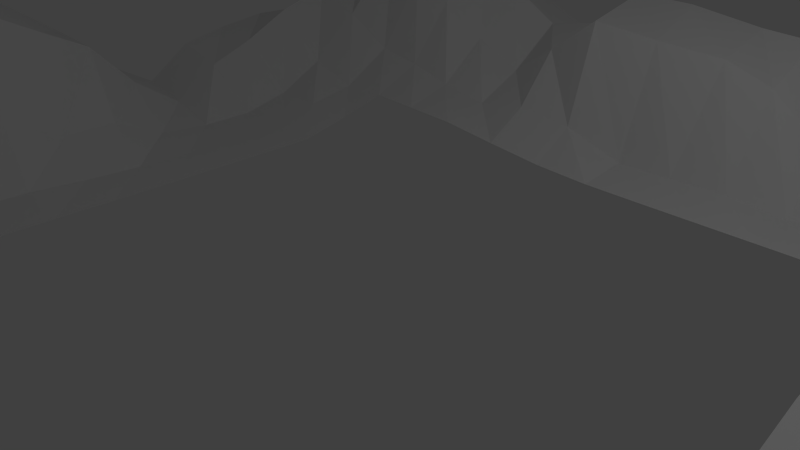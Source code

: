 # Source: TallerMountains.blend  (saved by Blender 2.72.0; exported with 4.5.12 LTS)
import bpy
from mathutils import Matrix  # noqa: F401  (used for matrix-valued properties, if any)

bpy.ops.wm.read_factory_settings(use_empty=True)
scene = bpy.context.scene
scene.name = 'Scene'

# ---- collections
col_collection_1 = bpy.data.collections.new('Collection 1'); scene.collection.children.link(col_collection_1)

# ---- world
world_world = bpy.data.worlds.new('World'); scene.world = world_world
world_world.color = (0.05088, 0.05088, 0.05088)
world_world.use_sun_shadow = False
world_world.sun_shadow_jitter_overblur = 0.0
world_world.cycles.sampling_method = 'MANUAL'
world_world.cycles.sample_map_resolution = 256

# ---- cameras
cam_camera = bpy.data.cameras.new('Camera')
cam_camera.clip_end = 100.0
cam_camera.lens = 35.0
cam_camera.sensor_width = 32.0
cam_camera.sensor_height = 18.0
cam_camera.ortho_scale = 7.314
cam_camera.dof.focus_distance = 0.0
cam_camera.dof.aperture_fstop = 128.0

# ---- lights
light_lamp = bpy.data.lights.new('Lamp', 'POINT')
light_lamp.transmission_factor = 0.0
light_lamp.cutoff_distance = 30.0
light_lamp.energy = 100.0
light_lamp.shadow_buffer_clip_start = 1.001
light_lamp.shadow_soft_size = 0.1
light_lamp.shadow_maximum_resolution = 0.006
light_lamp.use_absolute_resolution = True
light_lamp.cycles.use_multiple_importance_sampling = False

# ---- meshes
me_grid_002 = bpy.data.meshes.new('Grid.002')
me_grid_002.from_pydata([(-8.595, -8.422, 0.3366), (-7.935, -8.436, 0.2936), (-6.888, -8.353, 0.9736), (-5.974, -8.427, 0.6146), (-5.098, -8.555, 0.9044), (-4.126, -8.547, 0.7126), (-3.058, -8.391, 0.6967), (-2.204, -8.351, 0.5651), (-1.339, -8.4, 0.2837), (-0.4494, -8.443, 0.3587), (0.4385, -8.446, 0.8542), (1.334, -8.449, 0.7849), (2.233, -8.504, 0.9414), (3.139, -8.623, 1.121), (4.029, -8.695, 0.4469), (4.936, -8.812, 0.5074), (5.879, -8.884, 0.7416), (6.757, -8.735, 0.6809), (7.614, -8.634, 0.6097), (8.486, -8.567, 0.465), (-8.752, -7.553, 0.7608), (-7.885, -7.511, 1.232), (-6.774, -7.28, 2.036), (-5.912, -7.405, 1.518), (-5.101, -7.542, 1.473), (-4.013, -7.418, 1.866), (-2.943, -7.289, 2.077), (-2.101, -7.255, 2.103), (-1.334, -7.292, 1.788), (-0.5153, -7.406, 1.545), (0.3068, -7.491, 2.023), (1.411, -7.292, 2.164), (2.247, -7.315, 2.525), (3.013, -7.587, 2.548), (3.903, -7.659, 2.663), (4.871, -8.057, 3.293), (6.006, -8.074, 2.919), (6.937, -8.09, 1.55), (7.814, -7.969, 1.32), (8.592, -7.745, 0.7412), (-8.451, -6.598, 1.375), (-7.343, -6.369, 2.335), (-6.472, -6.301, 2.333), (-5.742, -6.459, 1.247), (-4.996, -6.394, 1.835), (-3.937, -6.296, 2.097), (-2.969, -6.285, 2.078), (-2.112, -6.335, 1.909), (-1.317, -6.419, 1.329), (-0.5138, -6.528, 0.8892), (0.431, -6.521, 0.914), (1.389, -6.53, 1.096), (2.274, -6.463, 1.214), (3.111, -6.381, 1.216), (3.886, -6.149, 1.916), (4.618, -6.043, 2.255), (5.752, -6.655, 3.041), (6.748, -6.645, 3.12), (8.099, -6.759, 2.095), (8.841, -6.747, 0.6873), (-8.066, -5.697, 2.037), (-7.065, -5.396, 2.642), (-6.341, -5.319, 2.311), (-5.682, -5.577, 1.211), (-4.962, -5.577, 1.246), (-3.977, -5.477, 1.341), (-3.043, -5.49, 1.087), (-2.164, -5.585, 0.7931), (-1.323, -5.735, 0.3079), (-0.4479, -5.772, 0.1306), (0.443, -5.774, 0.1078), (1.341, -5.759, 0.2123), (2.242, -5.738, 0.3152), (3.119, -5.783, 0.02534), (4.006, -5.785, 0.01361), (4.778, -5.668, 0.5339), (5.491, -5.466, 1.585), (6.742, -5.615, 2.122), (7.985, -5.664, 2.178), (8.687, -5.782, 0.4642), (-7.95, -4.763, 2.084), (-7.002, -4.596, 2.617), (-6.278, -4.611, 2.114), (-5.727, -4.825, 0.52), (-4.899, -4.878, 0.09895), (-4.001, -4.861, 0.1262), (-3.1, -4.844, 0.1898), (-2.214, -4.867, 0.1375), (-1.334, -4.886, 0.1019), (-0.4475, -4.888, 0.08699), (0.4434, -4.888, 0.06932), (1.336, -4.885, 0.07909), (2.227, -4.893, 0.02935), (3.117, -4.898, 9.21e-05), (4.007, -4.898, 0.001807), (4.898, -4.898, 0.0004296), (5.781, -4.895, 0.1042), (6.653, -4.9, 1.228), (7.665, -4.914, 1.31), (8.517, -4.945, 0.6115), (-8.065, -4.035, 2.073), (-7.037, -3.974, 2.635), (-6.317, -3.9, 1.461), (-5.773, -4.0, 0.09234), (-4.898, -4.006, 0.006684), (4.007, -4.007, 0.02129), (4.897, -4.007, 0.02993), (5.753, -4.007, 0.2162), (6.599, -4.034, 0.847), (7.586, -4.102, 0.979), (8.472, -4.019, 0.1381), (-8.005, -3.255, 2.239), (-6.86, -3.248, 2.711), (-6.298, -3.09, 1.063), (-5.769, -3.114, 0.04792), (-4.898, -3.117, 0.0006392), (4.007, -3.117, 0.008162), (4.889, -3.119, 0.07269), (5.694, -3.148, 0.4376), (6.54, -3.277, 1.066), (7.506, -3.462, 1.564), (8.461, -3.163, 0.2475), (-7.589, -2.497, 2.941), (-6.655, -2.415, 2.966), (-6.039, -2.205, 1.57), (-5.727, -2.223, 0.1553), (-4.894, -2.226, 0.01444), (4.007, -2.226, 2.347e-05), (4.864, -2.239, 0.1419), (5.624, -2.3, 0.5912), (6.454, -2.474, 1.182), (7.339, -2.732, 1.966), (8.463, -2.403, 0.9042), (-7.478, -1.498, 2.943), (-6.575, -1.381, 2.699), (-6.209, -1.307, 1.078), (-5.73, -1.332, 0.1485), (-4.894, -1.336, 0.0139), (4.007, -1.336, 0.001237), (4.84, -1.362, 0.1799), (5.574, -1.435, 0.5863), (6.441, -1.486, 0.7147), (7.221, -2.016, 2.417), (8.262, -2.006, 2.366), (-7.841, -0.3782, 2.371), (-6.917, -0.3145, 2.122), (-6.45, -0.387, 0.5711), (-5.762, -0.4401, 0.06741), (-4.898, -0.4452, 0.0005659), (4.007, -0.4455, 0.001784), (4.842, -0.4628, 0.1346), (5.41, -0.5183, 0.7979), (6.163, -0.545, 1.129), (6.971, -0.9777, 2.971), (7.943, -1.423, 3.251), (-8.155, 0.5271, 1.741), (-7.207, 0.5758, 1.653), (-6.535, 0.5041, 0.5373), (-5.782, 0.4477, 0.01684), (-4.898, 0.4453, 0.0), (4.036, 0.442, -0.1016), (4.913, 0.4367, -0.1015), (5.309, 0.4104, 0.979), (6.041, 0.4194, 1.459), (6.946, 0.328, 3.15), (8.044, 0.01585, 3.045), (-8.361, 1.35, 0.9526), (-7.439, 1.379, 0.8361), (-6.648, 1.349, 0.123), (-5.787, 1.336, 0.002772), (-4.898, 1.336, 0.0), (4.065, 1.329, -0.2071), (4.926, 1.335, -0.1591), (5.536, 1.361, 0.5567), (6.393, 1.374, 0.7196), (7.017, 1.291, 2.822), (8.142, 1.202, 2.268), (-8.424, 2.196, 0.4657), (-7.516, 2.212, 0.2686), (-6.668, 2.226, 0.0334), (-5.788, 2.226, 7.495e-07), (-4.898, 2.226, 0.0), (4.019, 2.225, -0.04326), (4.902, 2.228, -0.03359), (5.568, 2.263, 0.6222), (6.454, 2.27, 0.7005), (7.233, 2.155, 1.562), (8.31, 2.129, 1.132), (-8.416, 2.998, 1.035), (-7.493, 3.014, 0.8125), (-6.667, 3.109, 0.04355), (-5.783, 3.108, 0.02092), (-4.897, 3.115, 0.004458), (4.007, 3.117, 0.000611), (4.884, 3.121, 0.05165), (5.682, 3.14, 0.3384), (6.45, 3.151, 0.8136), (7.268, 3.072, 1.363), (8.353, 3.067, 0.955), (-8.383, 3.806, 1.213), (-7.467, 3.795, 1.122), (-6.639, 3.936, 0.2494), (-5.728, 3.906, 0.2428), (-4.853, 3.912, 0.2088), (4.007, 4.007, 0.008678), (4.885, 4.008, 0.07861), (5.743, 4.021, 0.179), (6.467, 4.025, 0.8306), (7.358, 3.975, 1.443), (8.42, 3.976, 1.036), (-8.381, 4.715, 1.33), (-7.451, 4.659, 1.564), (-6.586, 4.728, 0.7045), (-5.69, 4.734, 0.409), (-4.81, 4.692, 0.4409), (-3.954, 4.658, 0.4229), (-3.088, 4.661, 0.379), (-2.218, 4.761, 0.2161), (-1.336, 4.86, 0.06488), (-0.4456, 4.896, 0.004983), (0.4453, 4.898, 0.0001297), (1.336, 4.898, 0.0001409), (2.226, 4.898, 4.507e-05), (3.117, 4.898, 0.0001227), (4.007, 4.891, 0.03428), (4.891, 4.884, 0.1084), (5.761, 4.888, 0.1828), (6.6, 4.896, 0.412), (7.484, 4.85, 0.9918), (8.449, 4.849, 0.805), (-8.426, 5.714, 1.275), (-7.469, 5.623, 1.845), (-6.469, 5.534, 1.495), (-5.573, 5.539, 0.9841), (-4.758, 5.53, 0.8498), (-3.945, 5.502, 0.6508), (-3.094, 5.517, 0.5038), (-2.251, 5.538, 0.6315), (-1.368, 5.635, 0.4813), (-0.4514, 5.76, 0.09196), (0.442, 5.772, 0.1017), (1.329, 5.77, 0.127), (2.226, 5.775, 0.03911), (3.12, 5.738, 0.1543), (4.015, 5.734, 0.1581), (4.887, 5.712, 0.306), (5.769, 5.723, 0.3246), (6.639, 5.74, 0.4019), (7.545, 5.753, 0.3764), (8.459, 5.772, 0.1924), (-8.459, 6.685, 1.02), (-7.427, 6.615, 2.243), (-6.283, 6.456, 2.691), (-5.339, 6.191, 2.242), (-4.626, 6.224, 1.898), (-3.911, 6.348, 1.33), (-3.135, 6.439, 0.8718), (-2.324, 6.346, 1.423), (-1.448, 6.268, 2.059), (-0.432, 6.422, 1.9), (0.6232, 6.553, 1.79), (1.394, 6.547, 1.52), (2.246, 6.546, 0.8326), (3.145, 6.384, 1.09), (3.984, 6.397, 1.197), (4.809, 6.512, 0.9451), (5.728, 6.526, 0.8428), (6.566, 6.547, 1.029), (7.48, 6.603, 0.8143), (8.458, 6.667, 0.5287), (-8.463, 7.582, 0.4577), (-7.387, 7.606, 2.345), (-6.272, 7.455, 2.888), (-5.255, 7.279, 2.824), (-4.522, 7.144, 2.524), (-3.863, 7.216, 2.112), (-3.115, 7.391, 1.545), (-2.271, 7.411, 1.687), (-1.393, 7.332, 2.334), (-0.4512, 7.39, 2.284), (0.6692, 7.485, 2.089), (1.494, 7.439, 2.04), (2.318, 7.378, 1.738), (3.117, 7.241, 2.008), (3.912, 7.249, 1.955), (4.771, 7.418, 1.242), (5.689, 7.473, 1.157), (6.519, 7.462, 1.266), (7.512, 7.533, 0.998), (8.46, 7.567, 0.8885), (-8.46, 8.46, 0.02719), (-7.537, 8.485, 0.9956), (-6.413, 8.382, 2.135), (-5.388, 8.245, 2.344), (-4.591, 8.191, 2.161), (-3.903, 8.272, 1.771), (-3.109, 8.391, 1.303), (-2.23, 8.446, 1.058), (-1.336, 8.39, 1.547), (-0.4304, 8.403, 1.404), (0.535, 8.493, 0.841), (1.449, 8.485, 1.087), (2.309, 8.403, 1.424), (3.085, 8.273, 1.876), (3.928, 8.27, 1.71), (4.836, 8.424, 0.6975), (5.698, 8.437, 0.978), (6.56, 8.426, 0.9499), (7.562, 8.457, 0.6218), (8.46, 8.46, 0.7536)], [], [(1, 21, 20), (2, 22, 21), (3, 23, 22), (4, 24, 23), (5, 25, 24), (6, 26, 25), (7, 27, 26), (8, 28, 27), (9, 29, 28), (10, 30, 29), (11, 31, 30), (12, 32, 31), (13, 33, 32), (14, 34, 33), (15, 35, 34), (16, 36, 35), (17, 37, 36), (18, 38, 37), (19, 39, 38), (21, 41, 40), (22, 42, 41), (23, 43, 42), (24, 44, 43), (25, 45, 44), (26, 46, 45), (27, 47, 46), (28, 48, 47), (29, 49, 48), (30, 50, 49), (31, 51, 50), (32, 52, 51), (33, 53, 52), (34, 54, 53), (35, 55, 54), (36, 56, 55), (37, 57, 56), (38, 58, 57), (39, 59, 58), (41, 61, 60), (42, 62, 61), (43, 63, 62), (44, 64, 63), (45, 65, 64), (46, 66, 65), (47, 67, 66), (48, 68, 67), (49, 69, 68), (50, 70, 69), (51, 71, 70), (52, 72, 71), (53, 73, 72), (54, 74, 73), (55, 75, 74), (56, 76, 75), (57, 77, 76), (58, 78, 77), (59, 79, 78), (61, 81, 80), (62, 82, 81), (63, 83, 82), (64, 84, 83), (65, 85, 84), (66, 86, 85), (67, 87, 86), (68, 88, 87), (69, 89, 88), (70, 90, 89), (71, 91, 90), (72, 92, 91), (73, 93, 92), (74, 94, 93), (75, 95, 94), (76, 96, 95), (77, 97, 96), (78, 98, 97), (79, 99, 98), (81, 101, 100), (82, 102, 101), (83, 103, 102), (84, 104, 103), (95, 106, 105), (96, 107, 106), (97, 108, 107), (98, 109, 108), (99, 110, 109), (101, 112, 111), (102, 113, 112), (103, 114, 113), (104, 115, 114), (106, 117, 116), (107, 118, 117), (108, 119, 118), (109, 120, 119), (110, 121, 120), (112, 123, 122), (113, 124, 123), (114, 125, 124), (115, 126, 125), (117, 128, 127), (118, 129, 128), (119, 130, 129), (120, 131, 130), (121, 132, 131), (123, 134, 133), (124, 135, 134), (125, 136, 135), (126, 137, 136), (128, 139, 138), (129, 140, 139), (130, 141, 140), (131, 142, 141), (132, 143, 142), (134, 145, 144), (135, 146, 145), (136, 147, 146), (137, 148, 147), (139, 150, 149), (140, 151, 150), (141, 152, 151), (142, 153, 152), (143, 154, 153), (145, 156, 155), (146, 157, 156), (147, 158, 157), (148, 159, 158), (150, 161, 160), (151, 162, 161), (152, 163, 162), (153, 164, 163), (154, 165, 164), (156, 167, 166), (157, 168, 167), (158, 169, 168), (159, 170, 169), (161, 172, 171), (162, 173, 172), (163, 174, 173), (164, 175, 174), (165, 176, 175), (167, 178, 177), (168, 179, 178), (169, 180, 179), (170, 181, 180), (172, 183, 182), (173, 184, 183), (174, 185, 184), (175, 186, 185), (176, 187, 186), (178, 189, 188), (179, 190, 189), (180, 191, 190), (181, 192, 191), (183, 194, 193), (184, 195, 194), (185, 196, 195), (186, 197, 196), (187, 198, 197), (189, 200, 199), (190, 201, 200), (191, 202, 201), (192, 203, 202), (194, 205, 204), (195, 206, 205), (196, 207, 206), (197, 208, 207), (198, 209, 208), (200, 211, 210), (201, 212, 211), (202, 213, 212), (203, 214, 213), (204, 224, 223), (205, 225, 224), (206, 226, 225), (207, 227, 226), (208, 228, 227), (209, 229, 228), (211, 231, 230), (212, 232, 231), (213, 233, 232), (214, 234, 233), (215, 235, 234), (216, 236, 235), (217, 237, 236), (218, 238, 237), (219, 239, 238), (220, 240, 239), (221, 241, 240), (222, 242, 241), (223, 243, 242), (224, 244, 243), (225, 245, 244), (226, 246, 245), (227, 247, 246), (228, 248, 247), (229, 249, 248), (231, 251, 250), (232, 252, 251), (233, 253, 252), (234, 254, 253), (235, 255, 254), (236, 256, 255), (237, 257, 256), (238, 258, 257), (239, 259, 258), (240, 260, 259), (241, 261, 260), (242, 262, 261), (243, 263, 262), (244, 264, 263), (245, 265, 264), (246, 266, 265), (247, 267, 266), (248, 268, 267), (249, 269, 268), (251, 271, 270), (252, 272, 271), (253, 273, 272), (254, 274, 273), (255, 275, 274), (256, 276, 275), (257, 277, 276), (258, 278, 277), (259, 279, 278), (260, 280, 279), (261, 281, 280), (262, 282, 281), (263, 283, 282), (264, 284, 283), (265, 285, 284), (266, 286, 285), (267, 287, 286), (268, 288, 287), (269, 289, 288), (271, 291, 290), (272, 292, 291), (273, 293, 292), (274, 294, 293), (275, 295, 294), (276, 296, 295), (277, 297, 296), (278, 298, 297), (279, 299, 298), (280, 300, 299), (281, 301, 300), (282, 302, 301), (283, 303, 302), (284, 304, 303), (285, 305, 304), (286, 306, 305), (287, 307, 306), (288, 308, 307), (289, 309, 308), (0, 1, 20), (1, 2, 21), (2, 3, 22), (3, 4, 23), (4, 5, 24), (5, 6, 25), (6, 7, 26), (7, 8, 27), (8, 9, 28), (9, 10, 29), (10, 11, 30), (11, 12, 31), (12, 13, 32), (13, 14, 33), (14, 15, 34), (15, 16, 35), (16, 17, 36), (17, 18, 37), (18, 19, 38), (20, 21, 40), (21, 22, 41), (22, 23, 42), (23, 24, 43), (24, 25, 44), (25, 26, 45), (26, 27, 46), (27, 28, 47), (28, 29, 48), (29, 30, 49), (30, 31, 50), (31, 32, 51), (32, 33, 52), (33, 34, 53), (34, 35, 54), (35, 36, 55), (36, 37, 56), (37, 38, 57), (38, 39, 58), (40, 41, 60), (41, 42, 61), (42, 43, 62), (43, 44, 63), (44, 45, 64), (45, 46, 65), (46, 47, 66), (47, 48, 67), (48, 49, 68), (49, 50, 69), (50, 51, 70), (51, 52, 71), (52, 53, 72), (53, 54, 73), (54, 55, 74), (55, 56, 75), (56, 57, 76), (57, 58, 77), (58, 59, 78), (60, 61, 80), (61, 62, 81), (62, 63, 82), (63, 64, 83), (64, 65, 84), (65, 66, 85), (66, 67, 86), (67, 68, 87), (68, 69, 88), (69, 70, 89), (70, 71, 90), (71, 72, 91), (72, 73, 92), (73, 74, 93), (74, 75, 94), (75, 76, 95), (76, 77, 96), (77, 78, 97), (78, 79, 98), (80, 81, 100), (81, 82, 101), (82, 83, 102), (83, 84, 103), (84, 85, 104), (94, 95, 105), (95, 96, 106), (96, 97, 107), (97, 98, 108), (98, 99, 109), (100, 101, 111), (101, 102, 112), (102, 103, 113), (103, 104, 114), (105, 106, 116), (106, 107, 117), (107, 108, 118), (108, 109, 119), (109, 110, 120), (111, 112, 122), (112, 113, 123), (113, 114, 124), (114, 115, 125), (116, 117, 127), (117, 118, 128), (118, 119, 129), (119, 120, 130), (120, 121, 131), (122, 123, 133), (123, 124, 134), (124, 125, 135), (125, 126, 136), (127, 128, 138), (128, 129, 139), (129, 130, 140), (130, 131, 141), (131, 132, 142), (133, 134, 144), (134, 135, 145), (135, 136, 146), (136, 137, 147), (138, 139, 149), (139, 140, 150), (140, 141, 151), (141, 142, 152), (142, 143, 153), (144, 145, 155), (145, 146, 156), (146, 147, 157), (147, 148, 158), (149, 150, 160), (150, 151, 161), (151, 152, 162), (152, 153, 163), (153, 154, 164), (155, 156, 166), (156, 157, 167), (157, 158, 168), (158, 159, 169), (160, 161, 171), (161, 162, 172), (162, 163, 173), (163, 164, 174), (164, 165, 175), (166, 167, 177), (167, 168, 178), (168, 169, 179), (169, 170, 180), (171, 172, 182), (172, 173, 183), (173, 174, 184), (174, 175, 185), (175, 176, 186), (177, 178, 188), (178, 179, 189), (179, 180, 190), (180, 181, 191), (182, 183, 193), (183, 184, 194), (184, 185, 195), (185, 186, 196), (186, 187, 197), (188, 189, 199), (189, 190, 200), (190, 191, 201), (191, 192, 202), (193, 194, 204), (194, 195, 205), (195, 196, 206), (196, 197, 207), (197, 198, 208), (199, 200, 210), (200, 201, 211), (201, 202, 212), (202, 203, 213), (204, 205, 224), (205, 206, 225), (206, 207, 226), (207, 208, 227), (208, 209, 228), (210, 211, 230), (211, 212, 231), (212, 213, 232), (213, 214, 233), (214, 215, 234), (215, 216, 235), (216, 217, 236), (217, 218, 237), (218, 219, 238), (219, 220, 239), (220, 221, 240), (221, 222, 241), (222, 223, 242), (223, 224, 243), (224, 225, 244), (225, 226, 245), (226, 227, 246), (227, 228, 247), (228, 229, 248), (230, 231, 250), (231, 232, 251), (232, 233, 252), (233, 234, 253), (234, 235, 254), (235, 236, 255), (236, 237, 256), (237, 238, 257), (238, 239, 258), (239, 240, 259), (240, 241, 260), (241, 242, 261), (242, 243, 262), (243, 244, 263), (244, 245, 264), (245, 246, 265), (246, 247, 266), (247, 248, 267), (248, 249, 268), (250, 251, 270), (251, 252, 271), (252, 253, 272), (253, 254, 273), (254, 255, 274), (255, 256, 275), (256, 257, 276), (257, 258, 277), (258, 259, 278), (259, 260, 279), (260, 261, 280), (261, 262, 281), (262, 263, 282), (263, 264, 283), (264, 265, 284), (265, 266, 285), (266, 267, 286), (267, 268, 287), (268, 269, 288), (270, 271, 290), (271, 272, 291), (272, 273, 292), (273, 274, 293), (274, 275, 294), (275, 276, 295), (276, 277, 296), (277, 278, 297), (278, 279, 298), (279, 280, 299), (280, 281, 300), (281, 282, 301), (282, 283, 302), (283, 284, 303), (284, 285, 304), (285, 286, 305), (286, 287, 306), (287, 288, 307), (288, 289, 308)])
me_grid_002.use_remesh_preserve_volume = False
me_grid_002.use_remesh_preserve_attributes = False
me_grid_002.use_mirror_vertex_groups = False
me_grid_002.update()

# ---- objects
ob_grid_001 = bpy.data.objects.new('Grid.001', me_grid_002)
ob_lamp = bpy.data.objects.new('Lamp', light_lamp)
ob_camera = bpy.data.objects.new('Camera', cam_camera)

# ---- transforms, parenting, visibility, modifiers, constraints
ob_grid_001.location = (1.057, -1.197, 0.01764)
ob_grid_001.lineart.crease_threshold = 0.0
ob_lamp.location = (4.076, 1.005, 5.904)
ob_lamp.rotation_euler = (0.6503, 0.05522, 1.866)
ob_lamp.lock_rotations_4d = False
ob_lamp.empty_display_type = 'ARROWS'
ob_lamp.color = (0.0, 0.0, 0.0, 0.0)
ob_lamp.lineart.crease_threshold = 0.0
ob_camera.location = (7.481, -6.508, 5.344)
ob_camera.rotation_euler = (1.109, 0.01082, 0.8149)
ob_camera.lock_rotations_4d = False
ob_camera.empty_display_type = 'ARROWS'
ob_camera.color = (0.0, 0.0, 0.0, 0.0)
ob_camera.display_type = 'WIRE'
ob_camera.lineart.crease_threshold = 0.0

# ---- collection membership
col_collection_1.objects.link(ob_grid_001)
col_collection_1.objects.link(ob_lamp)
col_collection_1.objects.link(ob_camera)

# ---- scene / render settings (as saved in the file)
scene.camera = ob_camera
scene.frame_start = 1; scene.frame_end = 250; scene.frame_set(1)
scene.render.engine = 'BLENDER_EEVEE_NEXT'
scene.render.resolution_percentage = 50
scene.render.dither_intensity = 0.0
scene.cycles.use_denoising = False
scene.cycles.samples = 10
scene.cycles.sampling_pattern = 'TABULATED_SOBOL'
scene.cycles.light_sampling_threshold = 0.0
scene.cycles.use_adaptive_sampling = False
scene.cycles.use_light_tree = False
scene.cycles.blur_glossy = 0.0
scene.cycles.pixel_filter_type = 'GAUSSIAN'
scene.cycles.sample_clamp_indirect = 0.0
scene.view_settings.view_transform = 'Standard'
bpy.context.view_layer.update()
